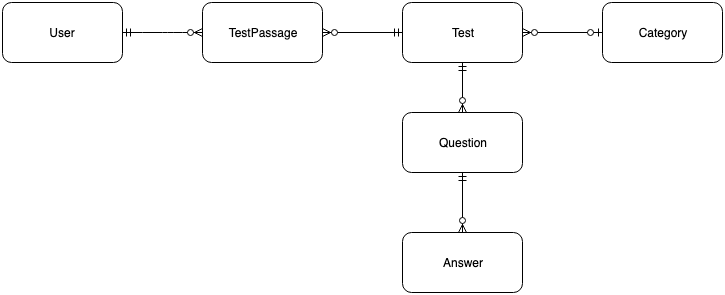

The diagram above was exported from draw.io. Its source (the exported page's mxGraphModel, read from the mxfile embedded in the PNG):
<mxGraphModel dx="946" dy="597" grid="1" gridSize="10" guides="1" tooltips="1" connect="1" arrows="1" fold="1" page="1" pageScale="1" pageWidth="827" pageHeight="1169" math="0" shadow="0">
  <root>
    <mxCell id="0" />
    <mxCell id="1" parent="0" />
    <mxCell id="c8Lwsc55TNE3X8nx3LPC-1" value="User" style="rounded=1;whiteSpace=wrap;html=1;" vertex="1" parent="1">
      <mxGeometry x="30" y="20" width="120" height="60" as="geometry" />
    </mxCell>
    <mxCell id="c8Lwsc55TNE3X8nx3LPC-2" value="Test" style="rounded=1;whiteSpace=wrap;html=1;" vertex="1" parent="1">
      <mxGeometry x="430" y="20" width="120" height="60" as="geometry" />
    </mxCell>
    <mxCell id="c8Lwsc55TNE3X8nx3LPC-3" value="TestPassage" style="rounded=1;whiteSpace=wrap;html=1;" vertex="1" parent="1">
      <mxGeometry x="230" y="20" width="120" height="60" as="geometry" />
    </mxCell>
    <mxCell id="c8Lwsc55TNE3X8nx3LPC-4" value="Category" style="rounded=1;whiteSpace=wrap;html=1;" vertex="1" parent="1">
      <mxGeometry x="630" y="20" width="120" height="60" as="geometry" />
    </mxCell>
    <mxCell id="c8Lwsc55TNE3X8nx3LPC-5" value="Question" style="rounded=1;whiteSpace=wrap;html=1;" vertex="1" parent="1">
      <mxGeometry x="430" y="130" width="120" height="60" as="geometry" />
    </mxCell>
    <mxCell id="c8Lwsc55TNE3X8nx3LPC-6" value="Answer" style="rounded=1;whiteSpace=wrap;html=1;" vertex="1" parent="1">
      <mxGeometry x="430" y="250" width="120" height="60" as="geometry" />
    </mxCell>
    <mxCell id="c8Lwsc55TNE3X8nx3LPC-7" value="" style="edgeStyle=entityRelationEdgeStyle;fontSize=12;html=1;endArrow=ERzeroToMany;startArrow=ERmandOne;exitX=1;exitY=0.5;exitDx=0;exitDy=0;entryX=0;entryY=0.5;entryDx=0;entryDy=0;" edge="1" parent="1" source="c8Lwsc55TNE3X8nx3LPC-1" target="c8Lwsc55TNE3X8nx3LPC-3">
      <mxGeometry width="100" height="100" relative="1" as="geometry">
        <mxPoint x="140" y="140" as="sourcePoint" />
        <mxPoint x="190" y="50" as="targetPoint" />
      </mxGeometry>
    </mxCell>
    <mxCell id="c8Lwsc55TNE3X8nx3LPC-8" value="" style="fontSize=12;html=1;endArrow=ERzeroToMany;startArrow=ERmandOne;exitX=0;exitY=0.5;exitDx=0;exitDy=0;entryX=1;entryY=0.5;entryDx=0;entryDy=0;" edge="1" parent="1" source="c8Lwsc55TNE3X8nx3LPC-2" target="c8Lwsc55TNE3X8nx3LPC-3">
      <mxGeometry width="100" height="100" relative="1" as="geometry">
        <mxPoint x="400" y="90" as="sourcePoint" />
        <mxPoint x="290" y="20" as="targetPoint" />
      </mxGeometry>
    </mxCell>
    <mxCell id="c8Lwsc55TNE3X8nx3LPC-9" value="" style="fontSize=12;html=1;endArrow=ERzeroToMany;startArrow=ERzeroToOne;exitX=0;exitY=0.5;exitDx=0;exitDy=0;entryX=1;entryY=0.5;entryDx=0;entryDy=0;startFill=1;" edge="1" parent="1" source="c8Lwsc55TNE3X8nx3LPC-4" target="c8Lwsc55TNE3X8nx3LPC-2">
      <mxGeometry width="100" height="100" relative="1" as="geometry">
        <mxPoint x="600" y="55" as="sourcePoint" />
        <mxPoint x="500" y="45" as="targetPoint" />
      </mxGeometry>
    </mxCell>
    <mxCell id="c8Lwsc55TNE3X8nx3LPC-10" value="" style="fontSize=12;html=1;endArrow=ERzeroToMany;startArrow=ERmandOne;exitX=0.5;exitY=1;exitDx=0;exitDy=0;endFill=1;entryX=0.5;entryY=0;entryDx=0;entryDy=0;" edge="1" parent="1" source="c8Lwsc55TNE3X8nx3LPC-2" target="c8Lwsc55TNE3X8nx3LPC-5">
      <mxGeometry width="100" height="100" relative="1" as="geometry">
        <mxPoint x="449" y="90" as="sourcePoint" />
        <mxPoint x="449" y="130" as="targetPoint" />
      </mxGeometry>
    </mxCell>
    <mxCell id="c8Lwsc55TNE3X8nx3LPC-12" value="" style="fontSize=12;html=1;endArrow=ERzeroToMany;startArrow=ERmandOne;exitX=0.5;exitY=1;exitDx=0;exitDy=0;endFill=1;entryX=0.5;entryY=0;entryDx=0;entryDy=0;" edge="1" parent="1" source="c8Lwsc55TNE3X8nx3LPC-5" target="c8Lwsc55TNE3X8nx3LPC-6">
      <mxGeometry width="100" height="100" relative="1" as="geometry">
        <mxPoint x="451" y="200" as="sourcePoint" />
        <mxPoint x="450" y="250" as="targetPoint" />
      </mxGeometry>
    </mxCell>
    <mxCell id="c8Lwsc55TNE3X8nx3LPC-13" style="edgeStyle=none;rounded=0;orthogonalLoop=1;jettySize=auto;html=1;exitX=1;exitY=0.75;exitDx=0;exitDy=0;endArrow=ERoneToMany;endFill=0;" edge="1" parent="1" source="c8Lwsc55TNE3X8nx3LPC-1" target="c8Lwsc55TNE3X8nx3LPC-1">
      <mxGeometry relative="1" as="geometry" />
    </mxCell>
  </root>
</mxGraphModel>